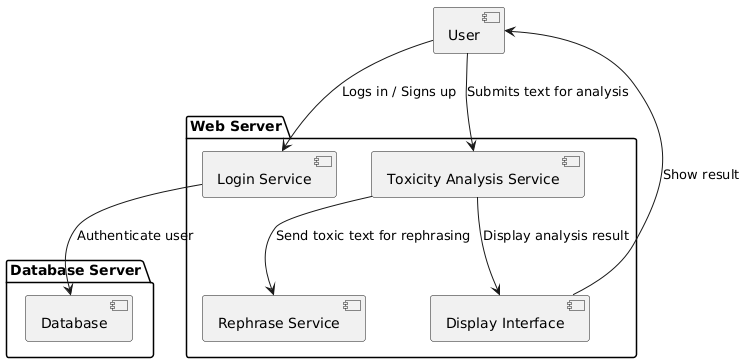

The diagram above was rendered by PlantUML. Its source (embedded in the PNG):
@startuml
package "Web Server" {
  [Login Service] 
  [Toxicity Analysis Service]
  [Rephrase Service]
  [Display Interface]
}

package "Database Server" {
  [Database]
}

[User] --> [Login Service] : Logs in / Signs up
[Login Service] --> [Database] : Authenticate user
[User] --> [Toxicity Analysis Service] : Submits text for analysis
[Toxicity Analysis Service] --> [Rephrase Service] : Send toxic text for rephrasing
[Toxicity Analysis Service] --> [Display Interface] : Display analysis result
[Display Interface] --> [User] : Show result
@enduml